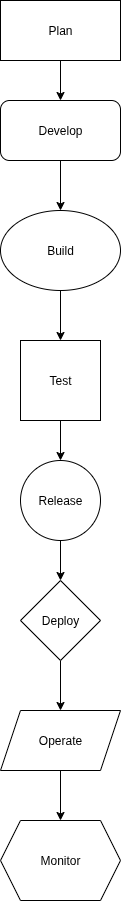

The diagram above was exported from draw.io. Its source (the exported page's mxGraphModel, read from the mxfile embedded in the PNG):
<mxGraphModel dx="359" dy="407" grid="1" gridSize="10" guides="1" tooltips="1" connect="1" arrows="1" fold="1" page="1" pageScale="1" pageWidth="827" pageHeight="1169" math="0" shadow="0">
  <root>
    <mxCell id="0" />
    <mxCell id="1" parent="0" />
    <mxCell id="RLrr4Pp14D9LMEFisyry-9" style="edgeStyle=orthogonalEdgeStyle;rounded=0;orthogonalLoop=1;jettySize=auto;html=1;exitX=0.5;exitY=1;exitDx=0;exitDy=0;entryX=0.5;entryY=0;entryDx=0;entryDy=0;" edge="1" parent="1" source="RLrr4Pp14D9LMEFisyry-1" target="RLrr4Pp14D9LMEFisyry-2">
      <mxGeometry relative="1" as="geometry" />
    </mxCell>
    <mxCell id="RLrr4Pp14D9LMEFisyry-1" value="Plan" style="rounded=0;whiteSpace=wrap;html=1;" vertex="1" parent="1">
      <mxGeometry x="354" y="100" width="120" height="60" as="geometry" />
    </mxCell>
    <mxCell id="RLrr4Pp14D9LMEFisyry-10" style="edgeStyle=orthogonalEdgeStyle;rounded=0;orthogonalLoop=1;jettySize=auto;html=1;exitX=0.5;exitY=1;exitDx=0;exitDy=0;entryX=0.5;entryY=0;entryDx=0;entryDy=0;" edge="1" parent="1" source="RLrr4Pp14D9LMEFisyry-2" target="RLrr4Pp14D9LMEFisyry-3">
      <mxGeometry relative="1" as="geometry" />
    </mxCell>
    <mxCell id="RLrr4Pp14D9LMEFisyry-2" value="Develop" style="rounded=1;whiteSpace=wrap;html=1;" vertex="1" parent="1">
      <mxGeometry x="354" y="200" width="120" height="60" as="geometry" />
    </mxCell>
    <mxCell id="RLrr4Pp14D9LMEFisyry-11" style="edgeStyle=orthogonalEdgeStyle;rounded=0;orthogonalLoop=1;jettySize=auto;html=1;exitX=0.5;exitY=1;exitDx=0;exitDy=0;entryX=0.5;entryY=0;entryDx=0;entryDy=0;" edge="1" parent="1" source="RLrr4Pp14D9LMEFisyry-3" target="RLrr4Pp14D9LMEFisyry-4">
      <mxGeometry relative="1" as="geometry" />
    </mxCell>
    <mxCell id="RLrr4Pp14D9LMEFisyry-3" value="Build" style="ellipse;whiteSpace=wrap;html=1;" vertex="1" parent="1">
      <mxGeometry x="354" y="310" width="120" height="80" as="geometry" />
    </mxCell>
    <mxCell id="RLrr4Pp14D9LMEFisyry-12" style="edgeStyle=orthogonalEdgeStyle;rounded=0;orthogonalLoop=1;jettySize=auto;html=1;exitX=0.5;exitY=1;exitDx=0;exitDy=0;entryX=0.5;entryY=0;entryDx=0;entryDy=0;" edge="1" parent="1" source="RLrr4Pp14D9LMEFisyry-4" target="RLrr4Pp14D9LMEFisyry-5">
      <mxGeometry relative="1" as="geometry" />
    </mxCell>
    <mxCell id="RLrr4Pp14D9LMEFisyry-4" value="Test" style="whiteSpace=wrap;html=1;aspect=fixed;" vertex="1" parent="1">
      <mxGeometry x="374" y="440" width="80" height="80" as="geometry" />
    </mxCell>
    <mxCell id="RLrr4Pp14D9LMEFisyry-13" style="edgeStyle=orthogonalEdgeStyle;rounded=0;orthogonalLoop=1;jettySize=auto;html=1;exitX=0.5;exitY=1;exitDx=0;exitDy=0;entryX=0.5;entryY=0;entryDx=0;entryDy=0;" edge="1" parent="1" source="RLrr4Pp14D9LMEFisyry-5" target="RLrr4Pp14D9LMEFisyry-6">
      <mxGeometry relative="1" as="geometry" />
    </mxCell>
    <mxCell id="RLrr4Pp14D9LMEFisyry-5" value="Release" style="ellipse;whiteSpace=wrap;html=1;aspect=fixed;" vertex="1" parent="1">
      <mxGeometry x="374" y="560" width="80" height="80" as="geometry" />
    </mxCell>
    <mxCell id="RLrr4Pp14D9LMEFisyry-14" style="edgeStyle=orthogonalEdgeStyle;rounded=0;orthogonalLoop=1;jettySize=auto;html=1;exitX=0.5;exitY=1;exitDx=0;exitDy=0;entryX=0.5;entryY=0;entryDx=0;entryDy=0;" edge="1" parent="1" source="RLrr4Pp14D9LMEFisyry-6" target="RLrr4Pp14D9LMEFisyry-7">
      <mxGeometry relative="1" as="geometry" />
    </mxCell>
    <mxCell id="RLrr4Pp14D9LMEFisyry-6" value="Deploy" style="rhombus;whiteSpace=wrap;html=1;" vertex="1" parent="1">
      <mxGeometry x="374" y="680" width="80" height="80" as="geometry" />
    </mxCell>
    <mxCell id="RLrr4Pp14D9LMEFisyry-15" style="edgeStyle=orthogonalEdgeStyle;rounded=0;orthogonalLoop=1;jettySize=auto;html=1;exitX=0.5;exitY=1;exitDx=0;exitDy=0;entryX=0.5;entryY=0;entryDx=0;entryDy=0;" edge="1" parent="1" source="RLrr4Pp14D9LMEFisyry-7" target="RLrr4Pp14D9LMEFisyry-8">
      <mxGeometry relative="1" as="geometry" />
    </mxCell>
    <mxCell id="RLrr4Pp14D9LMEFisyry-7" value="Operate" style="shape=parallelogram;perimeter=parallelogramPerimeter;whiteSpace=wrap;html=1;fixedSize=1;" vertex="1" parent="1">
      <mxGeometry x="354" y="810" width="120" height="60" as="geometry" />
    </mxCell>
    <mxCell id="RLrr4Pp14D9LMEFisyry-8" value="Monitor" style="shape=hexagon;perimeter=hexagonPerimeter2;whiteSpace=wrap;html=1;fixedSize=1;" vertex="1" parent="1">
      <mxGeometry x="354" y="920" width="120" height="80" as="geometry" />
    </mxCell>
  </root>
</mxGraphModel>